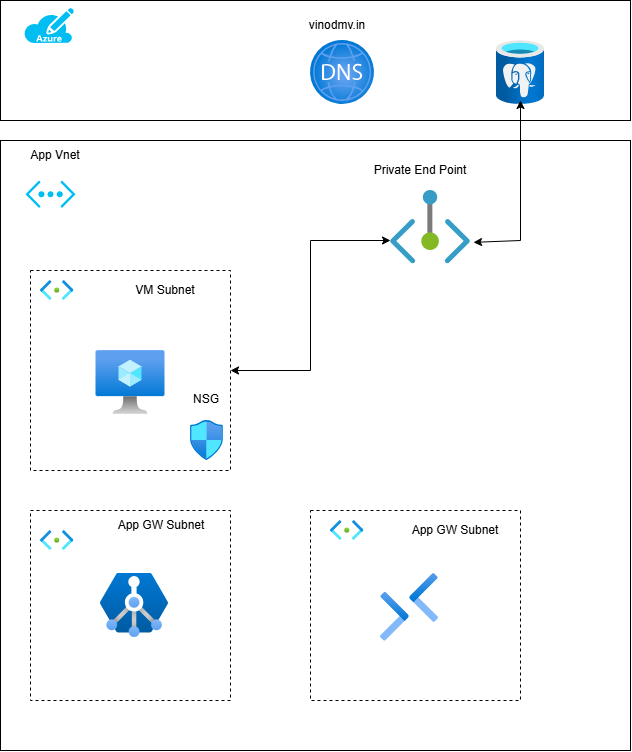

The diagram above was exported from draw.io. Its source (the exported page's mxGraphModel, read from the mxfile embedded in the PNG):
<mxGraphModel dx="2037" dy="1061" grid="1" gridSize="10" guides="1" tooltips="1" connect="1" arrows="1" fold="1" page="1" pageScale="1" pageWidth="850" pageHeight="1100" math="0" shadow="0">
  <root>
    <mxCell id="0" />
    <mxCell id="1" parent="0" />
    <mxCell id="796raRsi0pMTgQ-n2uva-2" value="" style="verticalLabelPosition=bottom;html=1;verticalAlign=top;align=center;strokeColor=none;fillColor=#00BEF2;shape=mxgraph.azure.virtual_network;pointerEvents=1;" vertex="1" parent="1">
      <mxGeometry x="120" y="170" width="30" height="20" as="geometry" />
    </mxCell>
    <mxCell id="796raRsi0pMTgQ-n2uva-4" value="" style="rounded=0;whiteSpace=wrap;html=1;" vertex="1" parent="1">
      <mxGeometry x="70" y="150" width="630" height="610" as="geometry" />
    </mxCell>
    <mxCell id="796raRsi0pMTgQ-n2uva-10" value="" style="verticalLabelPosition=bottom;html=1;verticalAlign=top;align=center;strokeColor=none;fillColor=#00BEF2;shape=mxgraph.azure.virtual_network;pointerEvents=1;" vertex="1" parent="1">
      <mxGeometry x="95" y="190" width="50" height="27.500000000000004" as="geometry" />
    </mxCell>
    <mxCell id="796raRsi0pMTgQ-n2uva-11" value="" style="whiteSpace=wrap;html=1;aspect=fixed;dashed=1;" vertex="1" parent="1">
      <mxGeometry x="100" y="280" width="200" height="200" as="geometry" />
    </mxCell>
    <mxCell id="796raRsi0pMTgQ-n2uva-13" value="" style="image;aspect=fixed;html=1;points=[];align=center;fontSize=12;image=img/lib/azure2/networking/Subnet.svg;" vertex="1" parent="1">
      <mxGeometry x="110" y="290" width="33.4" height="20" as="geometry" />
    </mxCell>
    <mxCell id="796raRsi0pMTgQ-n2uva-14" value="VM Subnet" style="text;html=1;align=center;verticalAlign=middle;whiteSpace=wrap;rounded=0;" vertex="1" parent="1">
      <mxGeometry x="165.5" y="520" width="130" height="30" as="geometry" />
    </mxCell>
    <mxCell id="796raRsi0pMTgQ-n2uva-15" value="" style="rounded=0;whiteSpace=wrap;html=1;dashed=1;" vertex="1" parent="1">
      <mxGeometry x="100" y="520" width="200" height="190" as="geometry" />
    </mxCell>
    <mxCell id="796raRsi0pMTgQ-n2uva-16" value="" style="rounded=0;whiteSpace=wrap;html=1;dashed=1;" vertex="1" parent="1">
      <mxGeometry x="380" y="520" width="210" height="190" as="geometry" />
    </mxCell>
    <mxCell id="796raRsi0pMTgQ-n2uva-17" value="" style="image;aspect=fixed;html=1;points=[];align=center;fontSize=12;image=img/lib/azure2/networking/Subnet.svg;" vertex="1" parent="1">
      <mxGeometry x="110" y="540" width="33.4" height="20" as="geometry" />
    </mxCell>
    <mxCell id="796raRsi0pMTgQ-n2uva-18" value="" style="image;aspect=fixed;html=1;points=[];align=center;fontSize=12;image=img/lib/azure2/networking/Subnet.svg;" vertex="1" parent="1">
      <mxGeometry x="400" y="530" width="33.4" height="20" as="geometry" />
    </mxCell>
    <mxCell id="796raRsi0pMTgQ-n2uva-19" value="App Vnet" style="text;html=1;align=center;verticalAlign=middle;whiteSpace=wrap;rounded=0;" vertex="1" parent="1">
      <mxGeometry x="95" y="150" width="60" height="30" as="geometry" />
    </mxCell>
    <mxCell id="796raRsi0pMTgQ-n2uva-21" value="" style="image;aspect=fixed;html=1;points=[];align=center;fontSize=12;image=img/lib/azure2/compute/Virtual_Machine.svg;" vertex="1" parent="1">
      <mxGeometry x="165.5" y="360" width="69" height="64" as="geometry" />
    </mxCell>
    <mxCell id="796raRsi0pMTgQ-n2uva-22" value="" style="image;aspect=fixed;html=1;points=[];align=center;fontSize=12;image=img/lib/azure2/networking/Application_Gateway_Containers.svg;" vertex="1" parent="1">
      <mxGeometry x="170" y="582.88" width="68" height="64.24" as="geometry" />
    </mxCell>
    <mxCell id="796raRsi0pMTgQ-n2uva-23" value="" style="image;aspect=fixed;html=1;points=[];align=center;fontSize=12;image=img/lib/azure2/networking/Bastions.svg;" vertex="1" parent="1">
      <mxGeometry x="450" y="582.88" width="57.99999999999999" height="68" as="geometry" />
    </mxCell>
    <mxCell id="796raRsi0pMTgQ-n2uva-25" value="VM Subnet" style="text;html=1;align=center;verticalAlign=middle;whiteSpace=wrap;rounded=0;" vertex="1" parent="1">
      <mxGeometry x="170" y="285" width="130" height="30" as="geometry" />
    </mxCell>
    <mxCell id="796raRsi0pMTgQ-n2uva-26" value="App GW Subnet" style="text;html=1;align=center;verticalAlign=middle;whiteSpace=wrap;rounded=0;" vertex="1" parent="1">
      <mxGeometry x="165.5" y="520" width="130" height="30" as="geometry" />
    </mxCell>
    <mxCell id="796raRsi0pMTgQ-n2uva-27" value="App GW Subnet" style="text;html=1;align=center;verticalAlign=middle;whiteSpace=wrap;rounded=0;" vertex="1" parent="1">
      <mxGeometry x="460" y="525" width="130" height="30" as="geometry" />
    </mxCell>
    <mxCell id="796raRsi0pMTgQ-n2uva-30" value="" style="image;aspect=fixed;html=1;points=[];align=center;fontSize=12;image=img/lib/azure2/networking/Private_Endpoint.svg;" vertex="1" parent="1">
      <mxGeometry x="460" y="200" width="80" height="73.34" as="geometry" />
    </mxCell>
    <mxCell id="796raRsi0pMTgQ-n2uva-35" value="" style="endArrow=classic;startArrow=classic;html=1;rounded=0;exitX=1;exitY=0.5;exitDx=0;exitDy=0;" edge="1" parent="1" source="796raRsi0pMTgQ-n2uva-11">
      <mxGeometry width="50" height="50" relative="1" as="geometry">
        <mxPoint x="420" y="290" as="sourcePoint" />
        <mxPoint x="460" y="250" as="targetPoint" />
        <Array as="points">
          <mxPoint x="380" y="380" />
          <mxPoint x="380" y="250" />
        </Array>
      </mxGeometry>
    </mxCell>
    <mxCell id="796raRsi0pMTgQ-n2uva-36" value="Private End Point" style="text;html=1;align=center;verticalAlign=middle;whiteSpace=wrap;rounded=0;" vertex="1" parent="1">
      <mxGeometry x="425" y="165" width="130" height="30" as="geometry" />
    </mxCell>
    <mxCell id="796raRsi0pMTgQ-n2uva-37" value="" style="image;aspect=fixed;html=1;points=[];align=center;fontSize=12;image=img/lib/azure2/networking/Network_Security_Groups.svg;" vertex="1" parent="1">
      <mxGeometry x="260" y="430" width="32.94" height="40" as="geometry" />
    </mxCell>
    <mxCell id="796raRsi0pMTgQ-n2uva-38" value="NSG" style="text;html=1;align=center;verticalAlign=middle;whiteSpace=wrap;rounded=0;" vertex="1" parent="1">
      <mxGeometry x="211.47" y="394" width="130" height="30" as="geometry" />
    </mxCell>
    <mxCell id="796raRsi0pMTgQ-n2uva-40" value="vinodmv.in" style="text;html=1;align=center;verticalAlign=middle;whiteSpace=wrap;rounded=0;" vertex="1" parent="1">
      <mxGeometry x="300" y="40" width="60" height="30" as="geometry" />
    </mxCell>
    <mxCell id="796raRsi0pMTgQ-n2uva-43" value="" style="rounded=0;whiteSpace=wrap;html=1;" vertex="1" parent="1">
      <mxGeometry x="70" y="10" width="630" height="120" as="geometry" />
    </mxCell>
    <mxCell id="796raRsi0pMTgQ-n2uva-44" value="" style="image;aspect=fixed;html=1;points=[];align=center;fontSize=12;image=img/lib/azure2/networking/DNS_Zones.svg;" vertex="1" parent="1">
      <mxGeometry x="380" y="50" width="64" height="64" as="geometry" />
    </mxCell>
    <mxCell id="796raRsi0pMTgQ-n2uva-46" value="vinodmv.in" style="text;html=1;align=center;verticalAlign=middle;whiteSpace=wrap;rounded=0;" vertex="1" parent="1">
      <mxGeometry x="370" y="20" width="74" height="30" as="geometry" />
    </mxCell>
    <mxCell id="796raRsi0pMTgQ-n2uva-47" value="" style="image;aspect=fixed;html=1;points=[];align=center;fontSize=12;image=img/lib/azure2/databases/Azure_Database_PostgreSQL_Server.svg;" vertex="1" parent="1">
      <mxGeometry x="566" y="50" width="48" height="64" as="geometry" />
    </mxCell>
    <mxCell id="796raRsi0pMTgQ-n2uva-49" value="" style="endArrow=classic;startArrow=classic;html=1;rounded=0;exitX=1.038;exitY=0.707;exitDx=0;exitDy=0;exitPerimeter=0;" edge="1" parent="1" source="796raRsi0pMTgQ-n2uva-30">
      <mxGeometry width="50" height="50" relative="1" as="geometry">
        <mxPoint x="620" y="240" as="sourcePoint" />
        <mxPoint x="590" y="110" as="targetPoint" />
        <Array as="points">
          <mxPoint x="590" y="250" />
        </Array>
      </mxGeometry>
    </mxCell>
    <mxCell id="796raRsi0pMTgQ-n2uva-50" value="" style="verticalLabelPosition=bottom;html=1;verticalAlign=top;align=center;strokeColor=none;fillColor=#00BEF2;shape=mxgraph.azure.azure_subscription;" vertex="1" parent="1">
      <mxGeometry x="93.39999999999998" y="17.5" width="50" height="35" as="geometry" />
    </mxCell>
  </root>
</mxGraphModel>